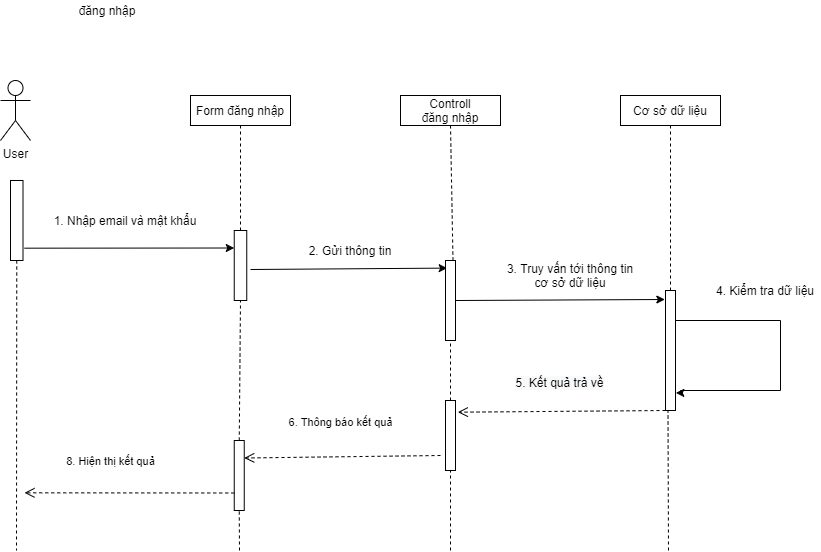

The diagram above was exported from draw.io. Its source (the exported page's mxGraphModel, read from the mxfile embedded in the PNG):
<mxGraphModel dx="782" dy="1546" grid="1" gridSize="10" guides="1" tooltips="1" connect="1" arrows="1" fold="1" page="1" pageScale="1" pageWidth="850" pageHeight="1100" math="0" shadow="0">
  <root>
    <mxCell id="0" />
    <mxCell id="1" parent="0" />
    <mxCell id="ykAy3ezEEU1kYq51erv2-1" value="User&lt;br&gt;" style="shape=umlActor;verticalLabelPosition=bottom;verticalAlign=top;html=1;outlineConnect=0;" parent="1" vertex="1">
      <mxGeometry x="220" y="50" width="30" height="60" as="geometry" />
    </mxCell>
    <mxCell id="ykAy3ezEEU1kYq51erv2-4" value="Form đăng nhập" style="rounded=0;whiteSpace=wrap;html=1;" parent="1" vertex="1">
      <mxGeometry x="410" y="65" width="100" height="30" as="geometry" />
    </mxCell>
    <mxCell id="ykAy3ezEEU1kYq51erv2-5" value="Controll&lt;br&gt;đăng nhập" style="rounded=0;whiteSpace=wrap;html=1;" parent="1" vertex="1">
      <mxGeometry x="620" y="65" width="100" height="30" as="geometry" />
    </mxCell>
    <mxCell id="ykAy3ezEEU1kYq51erv2-6" value="Cơ sở dữ liệu" style="rounded=0;whiteSpace=wrap;html=1;" parent="1" vertex="1">
      <mxGeometry x="840" y="65" width="100" height="30" as="geometry" />
    </mxCell>
    <mxCell id="ykAy3ezEEU1kYq51erv2-7" value="" style="rounded=0;whiteSpace=wrap;html=1;" parent="1" vertex="1">
      <mxGeometry x="230" y="150" width="12.5" height="80" as="geometry" />
    </mxCell>
    <mxCell id="ykAy3ezEEU1kYq51erv2-8" value="" style="rounded=0;whiteSpace=wrap;html=1;" parent="1" vertex="1">
      <mxGeometry x="453.75" y="200" width="12.5" height="70" as="geometry" />
    </mxCell>
    <mxCell id="ykAy3ezEEU1kYq51erv2-9" value="" style="endArrow=classic;html=1;entryX=0;entryY=0.25;entryDx=0;entryDy=0;exitX=1.12;exitY=0.846;exitDx=0;exitDy=0;exitPerimeter=0;" parent="1" source="ykAy3ezEEU1kYq51erv2-7" target="ykAy3ezEEU1kYq51erv2-8" edge="1">
      <mxGeometry width="50" height="50" relative="1" as="geometry">
        <mxPoint x="250" y="210" as="sourcePoint" />
        <mxPoint x="450" y="210" as="targetPoint" />
      </mxGeometry>
    </mxCell>
    <mxCell id="ykAy3ezEEU1kYq51erv2-10" value="1. Nhập email và mật khẩu" style="text;html=1;strokeColor=none;fillColor=none;align=center;verticalAlign=middle;whiteSpace=wrap;rounded=0;" parent="1" vertex="1">
      <mxGeometry x="270" y="180" width="150" height="20" as="geometry" />
    </mxCell>
    <mxCell id="ykAy3ezEEU1kYq51erv2-11" value="" style="endArrow=classic;html=1;entryX=0.167;entryY=0.095;entryDx=0;entryDy=0;entryPerimeter=0;" parent="1" target="ykAy3ezEEU1kYq51erv2-12" edge="1">
      <mxGeometry width="50" height="50" relative="1" as="geometry">
        <mxPoint x="470" y="239" as="sourcePoint" />
        <mxPoint x="620" y="240" as="targetPoint" />
      </mxGeometry>
    </mxCell>
    <mxCell id="ykAy3ezEEU1kYq51erv2-12" value="" style="rounded=0;whiteSpace=wrap;html=1;" parent="1" vertex="1">
      <mxGeometry x="665" y="230" width="10" height="80" as="geometry" />
    </mxCell>
    <mxCell id="ykAy3ezEEU1kYq51erv2-14" value="2. Gửi thông tin" style="text;html=1;strokeColor=none;fillColor=none;align=center;verticalAlign=middle;whiteSpace=wrap;rounded=0;" parent="1" vertex="1">
      <mxGeometry x="500" y="210" width="140" height="20" as="geometry" />
    </mxCell>
    <mxCell id="ykAy3ezEEU1kYq51erv2-21" style="edgeStyle=orthogonalEdgeStyle;rounded=0;orthogonalLoop=1;jettySize=auto;html=1;entryX=1.033;entryY=0.853;entryDx=0;entryDy=0;entryPerimeter=0;" parent="1" source="ykAy3ezEEU1kYq51erv2-15" target="ykAy3ezEEU1kYq51erv2-15" edge="1">
      <mxGeometry relative="1" as="geometry">
        <mxPoint x="900" y="350" as="targetPoint" />
        <Array as="points">
          <mxPoint x="1000" y="290" />
          <mxPoint x="1000" y="360" />
          <mxPoint x="900" y="360" />
          <mxPoint x="900" y="362" />
        </Array>
      </mxGeometry>
    </mxCell>
    <mxCell id="ykAy3ezEEU1kYq51erv2-15" value="" style="rounded=0;whiteSpace=wrap;html=1;" parent="1" vertex="1">
      <mxGeometry x="885" y="260" width="10" height="120" as="geometry" />
    </mxCell>
    <mxCell id="ykAy3ezEEU1kYq51erv2-16" value="" style="endArrow=classic;html=1;exitX=1;exitY=0.5;exitDx=0;exitDy=0;entryX=-0.067;entryY=0.075;entryDx=0;entryDy=0;entryPerimeter=0;" parent="1" source="ykAy3ezEEU1kYq51erv2-12" target="ykAy3ezEEU1kYq51erv2-15" edge="1">
      <mxGeometry width="50" height="50" relative="1" as="geometry">
        <mxPoint x="530" y="320" as="sourcePoint" />
        <mxPoint x="580" y="270" as="targetPoint" />
      </mxGeometry>
    </mxCell>
    <mxCell id="ykAy3ezEEU1kYq51erv2-17" value="3. Truy vấn tới thông tin&lt;br&gt;cơ sở dữ liệu" style="text;html=1;strokeColor=none;fillColor=none;align=center;verticalAlign=middle;whiteSpace=wrap;rounded=0;" parent="1" vertex="1">
      <mxGeometry x="720" y="230" width="140" height="30" as="geometry" />
    </mxCell>
    <mxCell id="ykAy3ezEEU1kYq51erv2-22" value="4. Kiểm tra dữ liệu" style="text;html=1;strokeColor=none;fillColor=none;align=center;verticalAlign=middle;whiteSpace=wrap;rounded=0;" parent="1" vertex="1">
      <mxGeometry x="930" y="250" width="110" height="20" as="geometry" />
    </mxCell>
    <mxCell id="ykAy3ezEEU1kYq51erv2-24" value="" style="rounded=0;whiteSpace=wrap;html=1;" parent="1" vertex="1">
      <mxGeometry x="665" y="370" width="10" height="70" as="geometry" />
    </mxCell>
    <mxCell id="ykAy3ezEEU1kYq51erv2-29" value="" style="rounded=0;whiteSpace=wrap;html=1;" parent="1" vertex="1">
      <mxGeometry x="453.75" y="410" width="10" height="70" as="geometry" />
    </mxCell>
    <mxCell id="ykAy3ezEEU1kYq51erv2-35" value="&lt;span style=&quot;font-size: 12px ; background-color: rgb(248 , 249 , 250)&quot;&gt;5. Kết quả trả về&lt;/span&gt;" style="html=1;verticalAlign=bottom;endArrow=open;dashed=1;endSize=8;exitX=0;exitY=1;exitDx=0;exitDy=0;entryX=1.233;entryY=0.167;entryDx=0;entryDy=0;entryPerimeter=0;" parent="1" source="ykAy3ezEEU1kYq51erv2-15" target="ykAy3ezEEU1kYq51erv2-24" edge="1">
      <mxGeometry x="0.0253" y="-19" relative="1" as="geometry">
        <mxPoint x="760" y="379" as="sourcePoint" />
        <mxPoint x="680" y="379" as="targetPoint" />
        <mxPoint as="offset" />
      </mxGeometry>
    </mxCell>
    <mxCell id="ykAy3ezEEU1kYq51erv2-36" value="6. Thông báo kết quả" style="html=1;verticalAlign=bottom;endArrow=open;dashed=1;endSize=8;entryX=1;entryY=0.25;entryDx=0;entryDy=0;" parent="1" target="ykAy3ezEEU1kYq51erv2-29" edge="1">
      <mxGeometry x="0.0191" y="-25" relative="1" as="geometry">
        <mxPoint x="660" y="425" as="sourcePoint" />
        <mxPoint x="630" y="360" as="targetPoint" />
        <mxPoint as="offset" />
      </mxGeometry>
    </mxCell>
    <mxCell id="ykAy3ezEEU1kYq51erv2-39" value="8. Hiện thị kết quả" style="html=1;verticalAlign=bottom;endArrow=open;dashed=1;endSize=8;entryX=1.12;entryY=0.154;entryDx=0;entryDy=0;entryPerimeter=0;exitX=0;exitY=0.75;exitDx=0;exitDy=0;" parent="1" source="ykAy3ezEEU1kYq51erv2-29" edge="1">
      <mxGeometry x="0.1802" y="-22" relative="1" as="geometry">
        <mxPoint x="540" y="360" as="sourcePoint" />
        <mxPoint x="244" y="462.32000000000005" as="targetPoint" />
        <mxPoint as="offset" />
      </mxGeometry>
    </mxCell>
    <mxCell id="ykAy3ezEEU1kYq51erv2-41" value="" style="endArrow=none;dashed=1;html=1;exitX=0.5;exitY=1;exitDx=0;exitDy=0;" parent="1" source="ykAy3ezEEU1kYq51erv2-7" edge="1">
      <mxGeometry width="50" height="50" relative="1" as="geometry">
        <mxPoint x="470" y="380" as="sourcePoint" />
        <mxPoint x="236" y="520" as="targetPoint" />
      </mxGeometry>
    </mxCell>
    <mxCell id="ykAy3ezEEU1kYq51erv2-42" value="" style="endArrow=none;dashed=1;html=1;entryX=0.5;entryY=0;entryDx=0;entryDy=0;exitX=0.5;exitY=1;exitDx=0;exitDy=0;" parent="1" source="ykAy3ezEEU1kYq51erv2-4" target="ykAy3ezEEU1kYq51erv2-8" edge="1">
      <mxGeometry width="50" height="50" relative="1" as="geometry">
        <mxPoint x="460" y="110" as="sourcePoint" />
        <mxPoint x="520" y="330" as="targetPoint" />
      </mxGeometry>
    </mxCell>
    <mxCell id="ykAy3ezEEU1kYq51erv2-43" value="" style="endArrow=none;dashed=1;html=1;exitX=0.5;exitY=0;exitDx=0;exitDy=0;entryX=0.5;entryY=1;entryDx=0;entryDy=0;" parent="1" source="ykAy3ezEEU1kYq51erv2-29" target="ykAy3ezEEU1kYq51erv2-8" edge="1">
      <mxGeometry width="50" height="50" relative="1" as="geometry">
        <mxPoint x="470" y="240" as="sourcePoint" />
        <mxPoint x="520" y="190" as="targetPoint" />
      </mxGeometry>
    </mxCell>
    <mxCell id="ykAy3ezEEU1kYq51erv2-44" value="" style="endArrow=none;dashed=1;html=1;entryX=0.5;entryY=1;entryDx=0;entryDy=0;" parent="1" target="ykAy3ezEEU1kYq51erv2-29" edge="1">
      <mxGeometry width="50" height="50" relative="1" as="geometry">
        <mxPoint x="459" y="520" as="sourcePoint" />
        <mxPoint x="470" y="480" as="targetPoint" />
      </mxGeometry>
    </mxCell>
    <mxCell id="ykAy3ezEEU1kYq51erv2-45" value="" style="endArrow=none;dashed=1;html=1;entryX=0.5;entryY=1;entryDx=0;entryDy=0;exitX=0.5;exitY=0;exitDx=0;exitDy=0;" parent="1" source="ykAy3ezEEU1kYq51erv2-24" target="ykAy3ezEEU1kYq51erv2-12" edge="1">
      <mxGeometry width="50" height="50" relative="1" as="geometry">
        <mxPoint x="470" y="240" as="sourcePoint" />
        <mxPoint x="520" y="190" as="targetPoint" />
      </mxGeometry>
    </mxCell>
    <mxCell id="ykAy3ezEEU1kYq51erv2-46" value="" style="endArrow=none;dashed=1;html=1;entryX=0.5;entryY=1;entryDx=0;entryDy=0;exitX=0.75;exitY=0;exitDx=0;exitDy=0;" parent="1" source="ykAy3ezEEU1kYq51erv2-12" target="ykAy3ezEEU1kYq51erv2-5" edge="1">
      <mxGeometry width="50" height="50" relative="1" as="geometry">
        <mxPoint x="470" y="240" as="sourcePoint" />
        <mxPoint x="520" y="190" as="targetPoint" />
      </mxGeometry>
    </mxCell>
    <mxCell id="ykAy3ezEEU1kYq51erv2-47" value="" style="endArrow=none;dashed=1;html=1;entryX=0.25;entryY=1;entryDx=0;entryDy=0;" parent="1" target="ykAy3ezEEU1kYq51erv2-15" edge="1">
      <mxGeometry width="50" height="50" relative="1" as="geometry">
        <mxPoint x="888" y="520" as="sourcePoint" />
        <mxPoint x="520" y="260" as="targetPoint" />
      </mxGeometry>
    </mxCell>
    <mxCell id="ykAy3ezEEU1kYq51erv2-48" value="" style="endArrow=none;dashed=1;html=1;entryX=0.5;entryY=1;entryDx=0;entryDy=0;exitX=0.5;exitY=0;exitDx=0;exitDy=0;" parent="1" source="ykAy3ezEEU1kYq51erv2-15" target="ykAy3ezEEU1kYq51erv2-6" edge="1">
      <mxGeometry width="50" height="50" relative="1" as="geometry">
        <mxPoint x="470" y="310" as="sourcePoint" />
        <mxPoint x="520" y="260" as="targetPoint" />
      </mxGeometry>
    </mxCell>
    <mxCell id="ykAy3ezEEU1kYq51erv2-49" value="" style="endArrow=none;dashed=1;html=1;entryX=0.5;entryY=1;entryDx=0;entryDy=0;" parent="1" target="ykAy3ezEEU1kYq51erv2-24" edge="1">
      <mxGeometry width="50" height="50" relative="1" as="geometry">
        <mxPoint x="670" y="520" as="sourcePoint" />
        <mxPoint x="520" y="260" as="targetPoint" />
      </mxGeometry>
    </mxCell>
    <mxCell id="kEN0_Sr_3_KIbnqbVsmZ-1" value="đăng nhập" style="text;html=1;strokeColor=none;fillColor=none;align=center;verticalAlign=middle;whiteSpace=wrap;rounded=0;" vertex="1" parent="1">
      <mxGeometry x="242.5" y="-30" width="167.5" height="20" as="geometry" />
    </mxCell>
  </root>
</mxGraphModel>